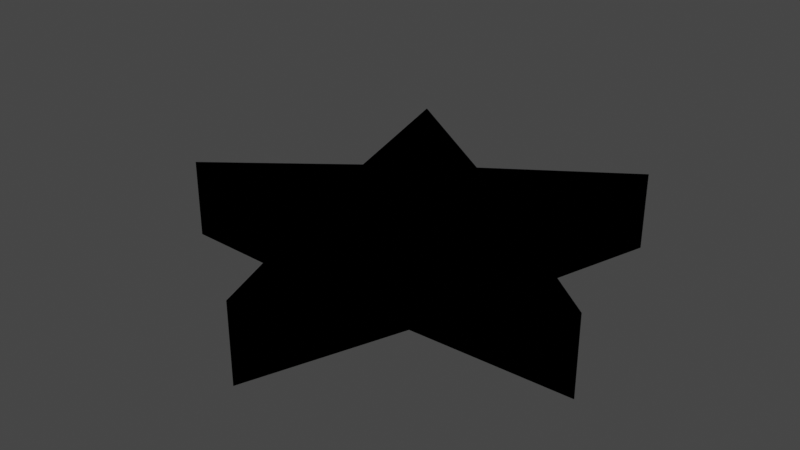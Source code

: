 # Source: EmptyStar.blend  (saved by Blender 3.6.11; exported with 4.5.12 LTS)
import bpy
from mathutils import Matrix  # noqa: F401  (used for matrix-valued properties, if any)

bpy.ops.wm.read_factory_settings(use_empty=True)
scene = bpy.context.scene
scene.name = 'Scene'

# ---- collections
col_collection = bpy.data.collections.new('Collection'); scene.collection.children.link(col_collection)

# ---- materials (node trees are filled in below, after node groups)
mat_material_001 = bpy.data.materials.new('Material.001')
mat_material_001.use_transparent_shadow = False
mat_outline = bpy.data.materials.new('Outline')
mat_outline.use_backface_culling = True
mat_outline_1 = bpy.data.materials.new('outline')
mat_outline_1.use_backface_culling = True
mat_outline_001 = bpy.data.materials.new('Outline.001')
mat_outline_001.use_backface_culling = True
mat_outline_002 = bpy.data.materials.new('Outline.002')
mat_outline_002.use_backface_culling = True

# ---- material node trees
mat_material_001.use_nodes = True; mat_material_001.node_tree.nodes.clear()
_N = mat_material_001.node_tree.nodes; _L = mat_material_001.node_tree.links
n0 = _N.new('ShaderNodeBsdfPrincipled'); n0.name = 'Principled BSDF'; n0.location = (10, 300)
n0.distribution = 'GGX'
n0.subsurface_method = 'RANDOM_WALK_SKIN'
n0.inputs[0].default_value = (0.8, 0.4562, 0.0, 1.0)
n0.inputs[3].default_value = 1.45
n0.inputs[27].default_value = (0.0, 0.0, 0.0, 1.0)
n0.inputs[28].default_value = 1.0
n1 = _N.new('ShaderNodeOutputMaterial'); n1.name = 'Material Output'; n1.location = (300, 300)
_L.new(n0.outputs[0], n1.inputs[0])
n1.is_active_output = True
mat_outline.use_nodes = True; mat_outline.node_tree.nodes.clear()
_N = mat_outline.node_tree.nodes; _L = mat_outline.node_tree.links
n0 = _N.new('ShaderNodeOutputMaterial'); n0.name = 'Material Output'; n0.location = (300, 300)
n0.target = 'CYCLES'
n1 = _N.new('ShaderNodeEmission'); n1.name = 'Emission'; n1.location = (10, 300)
n1.inputs[0].default_value = (0.0, 0.0, 0.0, 1.0)
n2 = _N.new('ShaderNodeOutputMaterial'); n2.name = 'Material Output.001'; n2.location = (0, 0)
n2.target = 'EEVEE'
n3 = _N.new('ShaderNodeMixShader'); n3.name = 'Mix Shader'; n3.location = (0, 0)
n3.label = 'Disable Shadow'
n3.hide = True
n4 = _N.new('ShaderNodeLightPath'); n4.name = 'Light Path'; n4.location = (0, 0)
n4.hide = True
n5 = _N.new('ShaderNodeBsdfTransparent'); n5.name = 'Transparent BSDF'; n5.location = (0, 0)
n5.hide = True
_L.new(n1.outputs[0], n0.inputs[0])
_L.new(n1.outputs[0], n3.inputs[1])
_L.new(n3.outputs[0], n2.inputs[0])
_L.new(n4.outputs[1], n3.inputs[0])
_L.new(n5.outputs[0], n3.inputs[2])
n0.is_active_output = True
mat_outline_1.use_nodes = True; mat_outline_1.node_tree.nodes.clear()
_N = mat_outline_1.node_tree.nodes; _L = mat_outline_1.node_tree.links
n0 = _N.new('ShaderNodeOutputMaterial'); n0.name = 'Material Output'; n0.location = (300, 300)
n0.target = 'CYCLES'
n1 = _N.new('ShaderNodeEmission'); n1.name = 'Emission'; n1.location = (10, 300)
n1.inputs[0].default_value = (0.0, 0.0, 0.0, 1.0)
n2 = _N.new('ShaderNodeOutputMaterial'); n2.name = 'Material Output.001'; n2.location = (0, 0)
n2.target = 'EEVEE'
n3 = _N.new('ShaderNodeMixShader'); n3.name = 'Mix Shader'; n3.location = (0, 0)
n3.label = 'Disable Shadow'
n3.hide = True
n4 = _N.new('ShaderNodeLightPath'); n4.name = 'Light Path'; n4.location = (0, 0)
n4.hide = True
n5 = _N.new('ShaderNodeBsdfTransparent'); n5.name = 'Transparent BSDF'; n5.location = (0, 0)
n5.hide = True
_L.new(n1.outputs[0], n0.inputs[0])
_L.new(n1.outputs[0], n3.inputs[1])
_L.new(n3.outputs[0], n2.inputs[0])
_L.new(n4.outputs[1], n3.inputs[0])
_L.new(n5.outputs[0], n3.inputs[2])
n0.is_active_output = True
mat_outline_001.use_nodes = True; mat_outline_001.node_tree.nodes.clear()
_N = mat_outline_001.node_tree.nodes; _L = mat_outline_001.node_tree.links
n0 = _N.new('ShaderNodeOutputMaterial'); n0.name = 'Material Output'; n0.location = (300, 300)
n0.target = 'CYCLES'
n1 = _N.new('ShaderNodeEmission'); n1.name = 'Emission'; n1.location = (10, 300)
n1.inputs[0].default_value = (0.0, 0.0, 0.0, 1.0)
n2 = _N.new('ShaderNodeOutputMaterial'); n2.name = 'Material Output.001'; n2.location = (0, 0)
n2.target = 'EEVEE'
n3 = _N.new('ShaderNodeMixShader'); n3.name = 'Mix Shader'; n3.location = (0, 0)
n3.label = 'Disable Shadow'
n3.hide = True
n4 = _N.new('ShaderNodeLightPath'); n4.name = 'Light Path'; n4.location = (0, 0)
n4.hide = True
n5 = _N.new('ShaderNodeBsdfTransparent'); n5.name = 'Transparent BSDF'; n5.location = (0, 0)
n5.hide = True
_L.new(n1.outputs[0], n0.inputs[0])
_L.new(n1.outputs[0], n3.inputs[1])
_L.new(n3.outputs[0], n2.inputs[0])
_L.new(n4.outputs[1], n3.inputs[0])
_L.new(n5.outputs[0], n3.inputs[2])
n0.is_active_output = True
mat_outline_002.use_nodes = True; mat_outline_002.node_tree.nodes.clear()
_N = mat_outline_002.node_tree.nodes; _L = mat_outline_002.node_tree.links
n0 = _N.new('ShaderNodeOutputMaterial'); n0.name = 'Material Output'; n0.location = (300, 300)
n0.target = 'CYCLES'
n1 = _N.new('ShaderNodeEmission'); n1.name = 'Emission'; n1.location = (10, 300)
n1.inputs[0].default_value = (0.0, 0.0, 0.0, 1.0)
n2 = _N.new('ShaderNodeOutputMaterial'); n2.name = 'Material Output.001'; n2.location = (0, 0)
n2.target = 'EEVEE'
n3 = _N.new('ShaderNodeMixShader'); n3.name = 'Mix Shader'; n3.location = (0, 0)
n3.label = 'Disable Shadow'
n3.hide = True
n4 = _N.new('ShaderNodeLightPath'); n4.name = 'Light Path'; n4.location = (0, 0)
n4.hide = True
n5 = _N.new('ShaderNodeBsdfTransparent'); n5.name = 'Transparent BSDF'; n5.location = (0, 0)
n5.hide = True
_L.new(n1.outputs[0], n0.inputs[0])
_L.new(n1.outputs[0], n3.inputs[1])
_L.new(n3.outputs[0], n2.inputs[0])
_L.new(n4.outputs[1], n3.inputs[0])
_L.new(n5.outputs[0], n3.inputs[2])
n0.is_active_output = True

# ---- world
world_world = bpy.data.worlds.new('World'); scene.world = world_world
world_world.use_nodes = True; world_world.node_tree.nodes.clear()
_N = world_world.node_tree.nodes; _L = world_world.node_tree.links
n0 = _N.new('ShaderNodeOutputWorld'); n0.name = 'World Output'; n0.location = (300, 300)
n1 = _N.new('ShaderNodeBackground'); n1.name = 'Background'; n1.location = (10, 300)
n1.inputs[0].default_value = (0.05088, 0.05088, 0.05088, 1.0)
_L.new(n1.outputs[0], n0.inputs[0])
n0.is_active_output = True
world_world.color = (0.05088, 0.05088, 0.05088)
world_world.use_sun_shadow = False
world_world.sun_shadow_jitter_overblur = 0.0

# ---- meshes
me_circle = bpy.data.meshes.new('Circle')
me_circle.from_pydata([(7.111e-09, 0.4276, 0.0), (-0.6161, 0.848, 0.0), (-0.4067, 0.1321, 0.0), (-0.9969, -0.3239, 0.0), (-0.2513, -0.3459, 0.0), (-2.873e-10, -1.048, 0.0), (0.2513, -0.3459, 0.0), (0.9969, -0.3239, 0.0), (0.4067, 0.1321, 0.0), (0.6161, 0.848, 0.0), (7.111e-09, 0.4276, 0.3619), (-0.6161, 0.848, 0.3619), (-0.4067, 0.1321, 0.3619), (-0.9969, -0.3239, 0.3619), (-0.2513, -0.3459, 0.3619), (-2.873e-10, -1.048, 0.3619), (0.2513, -0.3459, 0.3619), (0.9969, -0.3239, 0.3619), (0.4067, 0.1321, 0.3619), (0.6161, 0.848, 0.3619)], [], [(1, 0, 9, 8, 7, 6, 5, 4, 3, 2), (11, 12, 13, 14, 15, 16, 17, 18, 19, 10), (6, 7, 17, 16), (3, 4, 14, 13), (0, 1, 11, 10), (7, 8, 18, 17), (4, 5, 15, 14), (1, 2, 12, 11), (8, 9, 19, 18), (5, 6, 16, 15), (2, 3, 13, 12), (9, 0, 10, 19)])
_uv = me_circle.uv_layers.new(name='UVMap')
_uv.uv.foreach_set('vector', [0.0, 0.0, 0.0, 0.0, 0.0, 0.0, 0.0, 0.0, 0.0, 0.0, 0.0, 0.0, 0.0, 0.0, 0.0, 0.0, 0.0, 0.0, 0.0, 0.0, 0.0, 0.0, 0.0, 0.0, 0.0, 0.0, 0.0, 0.0, 0.0, 0.0, 0.0, 0.0, 0.0, 0.0, 0.0, 0.0, 0.0, 0.0, 0.0, 0.0, 0.0, 0.0, 0.0, 0.0, 0.0, 0.0, 0.0, 0.0, 0.0, 0.0, 0.0, 0.0, 0.0, 0.0, 0.0, 0.0, 0.0, 0.0, 0.0, 0.0, 0.0, 0.0, 0.0, 0.0, 0.0, 0.0, 0.0, 0.0, 0.0, 0.0, 0.0, 0.0, 0.0, 0.0, 0.0, 0.0, 0.0, 0.0, 0.0, 0.0, 0.0, 0.0, 0.0, 0.0, 0.0, 0.0, 0.0, 0.0, 0.0, 0.0, 0.0, 0.0, 0.0, 0.0, 0.0, 0.0, 0.0, 0.0, 0.0, 0.0, 0.0, 0.0, 0.0, 0.0, 0.0, 0.0, 0.0, 0.0, 0.0, 0.0, 0.0, 0.0, 0.0, 0.0, 0.0, 0.0, 0.0, 0.0, 0.0, 0.0])
me_circle.materials.append(mat_material_001)
me_circle.materials.append(mat_outline)
me_circle.update()
me_cube_001 = bpy.data.meshes.new('Cube.001')
me_cube_001.from_pydata([(-0.675, -1.75, -0.4196), (-0.3185, -1.75, -0.7672), (-0.3185, -1.75, 0.7672), (-0.675, -1.75, 0.4196), (-0.3185, 1.75, -0.7672), (-0.675, 1.75, -0.4196), (-0.675, 1.75, 0.4196), (-0.3185, 1.75, 0.7672), (0.3185, -1.75, -0.7672), (0.675, -1.75, -0.4196), (0.675, -1.75, 0.4196), (0.3185, -1.75, 0.7672), (0.675, 1.75, -0.4196), (0.3185, 1.75, -0.7672), (0.3185, 1.75, 0.7672), (0.675, 1.75, 0.4196), (-0.6439, -1.0, -1.0), (-1.0, -1.0, -0.6527), (-1.0, -1.0, 0.6527), (-0.6439, -1.0, 1.0), (-0.6439, 1.0, 1.0), (-1.0, 1.0, 0.6527), (-1.0, 1.0, -0.6527), (-0.6439, 1.0, -1.0), (0.6439, 1.0, -1.0), (1.0, 1.0, -0.6527), (1.0, 1.0, 0.6527), (0.6439, 1.0, 1.0), (0.6439, -1.0, 1.0), (1.0, -1.0, 0.6527), (1.0, -1.0, -0.6527), (0.6439, -1.0, -1.0)], [], [(27, 20, 19, 28), (4, 13, 24, 23), (8, 1, 16, 31), (17, 18, 21, 22), (25, 26, 29, 30), (8, 9, 10, 11, 2, 3, 0, 1), (4, 5, 6, 7, 14, 15, 12, 13), (14, 7, 20, 27), (10, 9, 30, 29), (23, 24, 31, 16), (12, 15, 26, 25), (2, 11, 28, 19), (6, 5, 22, 21), (23, 16, 17, 22), (19, 20, 21, 18), (31, 24, 25, 30), (27, 28, 29, 26), (16, 1, 0, 17), (2, 19, 18, 3), (20, 7, 6, 21), (4, 23, 22, 5), (12, 25, 24, 13), (26, 15, 14, 27), (28, 11, 10, 29), (8, 31, 30, 9), (0, 3, 18, 17)])
_uv = me_cube_001.uv_layers.new(name='UVMap')
_uv.uv.foreach_set('vector', [0.6695, 0.5, 0.8305, 0.5, 0.8305, 0.75, 0.6695, 0.75, 0.4041, 0.3297, 0.4041, 0.4203, 0.375, 0.4555, 0.375, 0.2945, 0.4041, 0.8297, 0.4041, 0.9203, 0.375, 0.9555, 0.375, 0.7945, 0.4184, 0.0, 0.5816, 0.0, 0.5816, 0.25, 0.4184, 0.25, 0.4184, 0.5, 0.5816, 0.5, 0.5816, 0.75, 0.4184, 0.75, 0.4041, 0.8297, 0.4475, 0.7791, 0.5525, 0.7791, 0.5959, 0.8297, 0.5959, 0.9203, 0.5525, 0.9709, 0.4475, 0.9709, 0.4041, 0.9203, 0.4041, 0.3297, 0.4475, 0.2791, 0.5525, 0.2791, 0.5959, 0.3297, 0.5959, 0.4203, 0.5525, 0.4709, 0.4475, 0.4709, 0.4041, 0.4203, 0.5959, 0.4203, 0.5959, 0.3297, 0.625, 0.2945, 0.625, 0.4555, 0.5525, 0.7791, 0.4475, 0.7791, 0.4184, 0.75, 0.5816, 0.75, 0.1695, 0.5, 0.3305, 0.5, 0.3305, 0.75, 0.1695, 0.75, 0.4475, 0.4709, 0.5525, 0.4709, 0.5816, 0.5, 0.4184, 0.5, 0.5959, 0.9203, 0.5959, 0.8297, 0.625, 0.7945, 0.625, 0.9555, 0.5525, 0.2791, 0.4475, 0.2791, 0.4184, 0.25, 0.5816, 0.25, 0.1695, 0.5, 0.1695, 0.75, 0.125, 0.75, 0.125, 0.5, 0.625, 0.0, 0.625, 0.25, 0.5816, 0.25, 0.5816, 0.0, 0.3305, 0.75, 0.3305, 0.5, 0.4184, 0.5, 0.4184, 0.75, 0.6695, 0.5, 0.6695, 0.75, 0.5816, 0.75, 0.5816, 0.5, 0.375, 0.9555, 0.4041, 0.9203, 0.4475, 0.9709, 0.4184, 1.0, 0.5959, 0.9203, 0.625, 0.9555, 0.5816, 1.0, 0.5525, 0.9709, 0.625, 0.2945, 0.5959, 0.3297, 0.5525, 0.2791, 0.5816, 0.25, 0.4041, 0.3297, 0.375, 0.2945, 0.4184, 0.25, 0.4475, 0.2791, 0.4475, 0.4709, 0.4184, 0.5, 0.375, 0.4555, 0.4041, 0.4203, 0.5816, 0.5, 0.5525, 0.4709, 0.5959, 0.4203, 0.625, 0.4555, 0.625, 0.7945, 0.5959, 0.8297, 0.5525, 0.7791, 0.5816, 0.75, 0.4041, 0.8297, 0.375, 0.7945, 0.4184, 0.75, 0.4475, 0.7791, 0.4475, 0.9709, 0.5525, 0.9709, 0.5816, 1.0, 0.4184, 1.0])
me_cube_001.materials.append(mat_outline_1)
me_cube_001.update()
me_cone = bpy.data.meshes.new('Cone')
me_cone.from_pydata([(0.0, 0.6992, -1.304), (0.5466, 0.4359, -1.304), (0.6816, -0.1556, -1.304), (0.3034, -0.6299, -1.304), (-0.3034, -0.6299, -1.304), (-0.6816, -0.1556, -1.304), (-0.5466, 0.4359, -1.304), (0.0, -1.701e-07, 0.4778), (0.0, 1.0, -1.0), (0.7818, 0.6235, -1.0), (0.9749, -0.2225, -1.0), (0.4339, -0.901, -1.0), (-0.4339, -0.901, -1.0), (-0.9749, -0.2225, -1.0), (-0.7818, 0.6235, -1.0)], [], [(8, 7, 9), (9, 7, 10), (10, 7, 11), (11, 7, 12), (12, 7, 13), (0, 1, 2, 3, 4, 5, 6), (13, 7, 14), (14, 7, 8), (1, 0, 8, 9), (2, 1, 9, 10), (3, 2, 10, 11), (4, 3, 11, 12), (5, 4, 12, 13), (6, 5, 13, 14), (0, 6, 14, 8)])
_uv = me_cone.uv_layers.new(name='UVMap')
_uv.uv.foreach_set('vector', [0.25, 0.49, 0.25, 0.25, 0.4376, 0.3996, 0.4376, 0.3996, 0.25, 0.25, 0.484, 0.1966, 0.484, 0.1966, 0.25, 0.25, 0.3541, 0.03377, 0.3541, 0.03377, 0.25, 0.25, 0.1459, 0.03377, 0.1459, 0.03377, 0.25, 0.25, 0.01602, 0.1966, 0.75, 0.4178, 0.8812, 0.3546, 0.9136, 0.2127, 0.8228, 0.09882, 0.6772, 0.09882, 0.5864, 0.2127, 0.6188, 0.3546, 0.01602, 0.1966, 0.25, 0.25, 0.06236, 0.3996, 0.06236, 0.3996, 0.25, 0.25, 0.25, 0.49, 0.8812, 0.3546, 0.75, 0.4178, 0.75, 0.49, 0.9376, 0.3996, 0.9136, 0.2127, 0.8812, 0.3546, 0.9376, 0.3996, 0.984, 0.1966, 0.8228, 0.09882, 0.9136, 0.2127, 0.984, 0.1966, 0.8541, 0.03377, 0.6772, 0.09882, 0.8228, 0.09882, 0.8541, 0.03377, 0.6459, 0.03377, 0.5864, 0.2127, 0.6772, 0.09882, 0.6459, 0.03377, 0.516, 0.1966, 0.6188, 0.3546, 0.5864, 0.2127, 0.516, 0.1966, 0.5624, 0.3996, 0.75, 0.4178, 0.6188, 0.3546, 0.5624, 0.3996, 0.75, 0.49])
me_cone.materials.append(mat_outline_001)
me_cone.update()
me_cone_006 = bpy.data.meshes.new('Cone.006')
me_cone_006.from_pydata([(0.0, 1.0, -1.0), (0.7071, 0.7071, -1.0), (1.0, 0.0, -1.0), (0.7071, -0.7071, -1.0), (0.0, -1.0, -1.0), (-0.7071, -0.7071, -1.0), (-1.0, 0.0, -1.0), (-0.7071, 0.7071, -1.0), (0.0, 0.0, 1.0), (8.742e-08, 1.0, -0.9769), (-0.7071, 0.7071, -0.9769), (-1.0, 0.0, -0.9769), (-0.7071, -0.7071, -0.9769), (8.742e-08, -1.0, -0.9769), (0.7071, -0.7071, -0.9769), (1.0, 0.0, -0.9769), (0.7071, 0.7071, -0.9769), (-8.742e-08, 0.0, -2.977)], [], [(0, 8, 1), (1, 8, 2), (2, 8, 3), (3, 8, 4), (4, 8, 5), (5, 8, 6), (0, 1, 2, 3, 4, 5, 6, 7), (6, 8, 7), (7, 8, 0), (9, 17, 10), (10, 17, 11), (11, 17, 12), (12, 17, 13), (13, 17, 14), (14, 17, 15), (9, 10, 11, 12, 13, 14, 15, 16), (15, 17, 16), (16, 17, 9)])
_uv = me_cone_006.uv_layers.new(name='UVMap')
_uv.uv.foreach_set('vector', [0.25, 0.49, 0.25, 0.25, 0.4197, 0.4197, 0.4197, 0.4197, 0.25, 0.25, 0.49, 0.25, 0.49, 0.25, 0.25, 0.25, 0.4197, 0.08029, 0.4197, 0.08029, 0.25, 0.25, 0.25, 0.01, 0.25, 0.01, 0.25, 0.25, 0.08029, 0.08029, 0.08029, 0.08029, 0.25, 0.25, 0.01, 0.25, 0.75, 0.49, 0.9197, 0.4197, 0.99, 0.25, 0.9197, 0.08029, 0.75, 0.01, 0.5803, 0.08029, 0.51, 0.25, 0.5803, 0.4197, 0.01, 0.25, 0.25, 0.25, 0.08029, 0.4197, 0.08029, 0.4197, 0.25, 0.25, 0.25, 0.49, 0.25, 0.49, 0.25, 0.25, 0.4197, 0.4197, 0.4197, 0.4197, 0.25, 0.25, 0.49, 0.25, 0.49, 0.25, 0.25, 0.25, 0.4197, 0.08029, 0.4197, 0.08029, 0.25, 0.25, 0.25, 0.01, 0.25, 0.01, 0.25, 0.25, 0.08029, 0.08029, 0.08029, 0.08029, 0.25, 0.25, 0.01, 0.25, 0.75, 0.49, 0.9197, 0.4197, 0.99, 0.25, 0.9197, 0.08029, 0.75, 0.01, 0.5803, 0.08029, 0.51, 0.25, 0.5803, 0.4197, 0.01, 0.25, 0.25, 0.25, 0.08029, 0.4197, 0.08029, 0.4197, 0.25, 0.25, 0.25, 0.49])
me_cone_006.materials.append(mat_outline_002)
me_cone_006.update()

# ---- objects
ob_circle = bpy.data.objects.new('Circle', me_circle)
ob_cube = bpy.data.objects.new('Cube', me_cube_001)
ob_cone = bpy.data.objects.new('Cone', me_cone)
ob_cone_001 = bpy.data.objects.new('Cone.001', me_cone_006)

# ---- transforms, parenting, visibility, modifiers, constraints
ob_circle.location = (0.0, 0.0, 0.0)
_m = ob_circle.modifiers.new('Solidify', 'SOLIDIFY')
_m.thickness = 0.06
_m.material_offset = 1
_m.use_quality_normals = True
_m.use_flip_normals = True
ob_cube.location = (-0.2422, -0.04785, 0.3656)
ob_cube.rotation_euler = (1.573, -0.0, -0.6055)
ob_cube.scale = (0.1013, 0.02586, 0.1472)
ob_cube.visible_shadow = False
_m = ob_cube.modifiers.new('Solidify', 'SOLIDIFY')
_m.thickness = 0.06
_m.material_offset = 1
_m.use_quality_normals = True
_m.use_flip_normals = True
ob_cone.location = (0.08902, -0.3039, 0.3461)
ob_cone.rotation_euler = (1.779, -0.0, -0.3278)
ob_cone.scale = (0.1802, 0.1802, 0.1802)
ob_cone.visible_shadow = False
_m = ob_cone.modifiers.new('Solidify', 'SOLIDIFY')
_m.thickness = 0.06
_m.material_offset = 2
_m.use_quality_normals = True
_m.use_flip_normals = True
ob_cone_001.location = (0.1839, 0.2488, 0.378)
ob_cone_001.rotation_euler = (-1.375, 0.1045, -1.214)
ob_cone_001.scale = (0.09099, 0.09099, 0.09099)
ob_cone_001.visible_shadow = False
_m = ob_cone_001.modifiers.new('Solidify', 'SOLIDIFY')
_m.thickness = 0.1
_m.material_offset = 1
_m.use_quality_normals = True
_m.use_flip_normals = True

# ---- collection membership
col_collection.objects.link(ob_circle)
col_collection.objects.link(ob_cube)
col_collection.objects.link(ob_cone)
col_collection.objects.link(ob_cone_001)

# ---- scene / render settings (as saved in the file)
scene.frame_start = 1; scene.frame_end = 250; scene.frame_set(1)
scene.render.engine = 'BLENDER_EEVEE_NEXT'
scene.cycles.sampling_pattern = 'TABULATED_SOBOL'
scene.view_settings.view_transform = 'Filmic'
bpy.context.view_layer.update()

# ---- added for rendering (the .blend has no active camera and no usable light): camera, sun
cam_auto = bpy.data.cameras.new('AutoCamera')
cam_auto.lens = 50.0
cam_auto.sensor_width = 36.0
cam_auto.clip_end = 1000.0
ob_auto_camera = bpy.data.objects.new('AutoCamera', cam_auto)
scene.collection.objects.link(ob_auto_camera)
ob_auto_camera.location = (2.60003, -3.22013, 2.36552)
ob_auto_camera.rotation_euler = (1.09748, -7.21219e-08, 0.694738)
scene.camera = ob_auto_camera
light_auto_sun = bpy.data.lights.new('AutoSun', 'SUN')
light_auto_sun.energy = 3.0
light_auto_sun.angle = 0.0523599
ob_auto_sun = bpy.data.objects.new('AutoSun', light_auto_sun)
scene.collection.objects.link(ob_auto_sun)
ob_auto_sun.rotation_euler = (0.872665, 0.174533, 0.523599)
bpy.context.view_layer.update()

